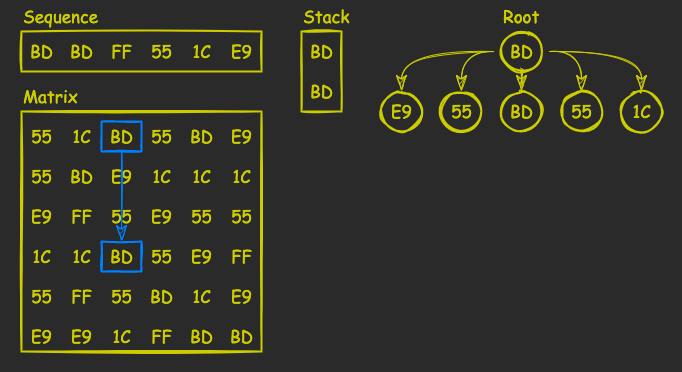

The diagram above was exported from draw.io. Its source (the exported page's mxGraphModel, read from the mxfile embedded in the PNG):
<mxGraphModel dx="660" dy="627" grid="1" gridSize="10" guides="1" tooltips="1" connect="1" arrows="1" fold="1" page="1" pageScale="1" pageWidth="827" pageHeight="1169" background="none" math="0" shadow="0">
  <root>
    <mxCell id="0" />
    <mxCell id="1" parent="0" />
    <mxCell id="hDTgRxRiX4TtH29J7ACu-1" value="" style="rounded=0;whiteSpace=wrap;html=1;sketch=1;hachureGap=4;fontFamily=Architects Daughter;fontSource=https%3A%2F%2Ffonts.googleapis.com%2Fcss%3Ffamily%3DArchitects%2BDaughter;fontSize=20;fillColor=none;strokeWidth=2;strokeColor=#CCCC00;" vertex="1" parent="1">
      <mxGeometry x="80" y="120" width="240" height="240" as="geometry" />
    </mxCell>
    <mxCell id="hDTgRxRiX4TtH29J7ACu-2" value="55" style="text;html=1;align=center;verticalAlign=middle;resizable=0;points=[];autosize=1;strokeColor=none;fillColor=none;fontSize=17;fontFamily=Comic Sans MS;fontColor=#CCCC00;" vertex="1" parent="1">
      <mxGeometry x="80" y="130" width="40" height="30" as="geometry" />
    </mxCell>
    <mxCell id="hDTgRxRiX4TtH29J7ACu-3" value="1C" style="text;html=1;align=center;verticalAlign=middle;resizable=0;points=[];autosize=1;strokeColor=none;fillColor=none;fontSize=17;fontFamily=Comic Sans MS;fontColor=#CCCC00;" vertex="1" parent="1">
      <mxGeometry x="120" y="130" width="40" height="30" as="geometry" />
    </mxCell>
    <mxCell id="hDTgRxRiX4TtH29J7ACu-4" value="BD" style="text;html=1;align=center;verticalAlign=middle;resizable=0;points=[];autosize=1;strokeColor=none;fillColor=none;fontSize=17;fontFamily=Comic Sans MS;fontColor=#CCCC00;" vertex="1" parent="1">
      <mxGeometry x="155" y="130" width="50" height="30" as="geometry" />
    </mxCell>
    <mxCell id="hDTgRxRiX4TtH29J7ACu-5" value="55" style="text;html=1;align=center;verticalAlign=middle;resizable=0;points=[];autosize=1;strokeColor=none;fillColor=none;fontSize=17;fontFamily=Comic Sans MS;fontColor=#CCCC00;" vertex="1" parent="1">
      <mxGeometry x="200" y="130" width="40" height="30" as="geometry" />
    </mxCell>
    <mxCell id="hDTgRxRiX4TtH29J7ACu-7" value="1C" style="text;html=1;align=center;verticalAlign=middle;resizable=0;points=[];autosize=1;strokeColor=none;fillColor=none;fontSize=17;fontFamily=Comic Sans MS;fontColor=#CCCC00;" vertex="1" parent="1">
      <mxGeometry x="240" y="170" width="40" height="30" as="geometry" />
    </mxCell>
    <mxCell id="hDTgRxRiX4TtH29J7ACu-10" value="1C" style="text;html=1;align=center;verticalAlign=middle;resizable=0;points=[];autosize=1;strokeColor=none;fillColor=none;fontSize=17;fontFamily=Comic Sans MS;fontColor=#CCCC00;" vertex="1" parent="1">
      <mxGeometry x="280" y="170" width="40" height="30" as="geometry" />
    </mxCell>
    <mxCell id="hDTgRxRiX4TtH29J7ACu-11" value="BD" style="text;html=1;align=center;verticalAlign=middle;resizable=0;points=[];autosize=1;strokeColor=none;fillColor=none;fontSize=17;fontFamily=Comic Sans MS;fontColor=#CCCC00;" vertex="1" parent="1">
      <mxGeometry x="235" y="130" width="50" height="30" as="geometry" />
    </mxCell>
    <mxCell id="hDTgRxRiX4TtH29J7ACu-12" value="E9" style="text;html=1;align=center;verticalAlign=middle;resizable=0;points=[];autosize=1;strokeColor=none;fillColor=none;fontSize=17;fontFamily=Comic Sans MS;fontColor=#CCCC00;" vertex="1" parent="1">
      <mxGeometry x="280" y="130" width="40" height="30" as="geometry" />
    </mxCell>
    <mxCell id="hDTgRxRiX4TtH29J7ACu-13" value="1C" style="text;html=1;align=center;verticalAlign=middle;resizable=0;points=[];autosize=1;strokeColor=none;fillColor=none;fontSize=17;fontFamily=Comic Sans MS;fontColor=#CCCC00;" vertex="1" parent="1">
      <mxGeometry x="200" y="170" width="40" height="30" as="geometry" />
    </mxCell>
    <mxCell id="hDTgRxRiX4TtH29J7ACu-14" value="55" style="text;html=1;align=center;verticalAlign=middle;resizable=0;points=[];autosize=1;strokeColor=none;fillColor=none;fontSize=17;fontFamily=Comic Sans MS;fontColor=#CCCC00;" vertex="1" parent="1">
      <mxGeometry x="80" y="170" width="40" height="30" as="geometry" />
    </mxCell>
    <mxCell id="hDTgRxRiX4TtH29J7ACu-15" value="BD" style="text;html=1;align=center;verticalAlign=middle;resizable=0;points=[];autosize=1;strokeColor=none;fillColor=none;fontSize=17;fontFamily=Comic Sans MS;fontColor=#CCCC00;" vertex="1" parent="1">
      <mxGeometry x="115" y="170" width="50" height="30" as="geometry" />
    </mxCell>
    <mxCell id="hDTgRxRiX4TtH29J7ACu-16" value="E9" style="text;html=1;align=center;verticalAlign=middle;resizable=0;points=[];autosize=1;strokeColor=none;fillColor=none;fontSize=17;fontFamily=Comic Sans MS;fontColor=#CCCC00;" vertex="1" parent="1">
      <mxGeometry x="160" y="170" width="40" height="30" as="geometry" />
    </mxCell>
    <mxCell id="hDTgRxRiX4TtH29J7ACu-17" value="E9" style="text;html=1;align=center;verticalAlign=middle;resizable=0;points=[];autosize=1;strokeColor=none;fillColor=none;fontSize=17;fontFamily=Comic Sans MS;fontColor=#CCCC00;" vertex="1" parent="1">
      <mxGeometry x="80" y="210" width="40" height="30" as="geometry" />
    </mxCell>
    <mxCell id="hDTgRxRiX4TtH29J7ACu-18" value="FF" style="text;html=1;align=center;verticalAlign=middle;resizable=0;points=[];autosize=1;strokeColor=none;fillColor=none;fontSize=17;fontFamily=Comic Sans MS;fontColor=#CCCC00;" vertex="1" parent="1">
      <mxGeometry x="120" y="210" width="40" height="30" as="geometry" />
    </mxCell>
    <mxCell id="hDTgRxRiX4TtH29J7ACu-19" value="55" style="text;html=1;align=center;verticalAlign=middle;resizable=0;points=[];autosize=1;strokeColor=none;fillColor=none;fontSize=17;fontFamily=Comic Sans MS;fontColor=#CCCC00;" vertex="1" parent="1">
      <mxGeometry x="160" y="210" width="40" height="30" as="geometry" />
    </mxCell>
    <mxCell id="hDTgRxRiX4TtH29J7ACu-20" value="E9" style="text;html=1;align=center;verticalAlign=middle;resizable=0;points=[];autosize=1;strokeColor=none;fillColor=none;fontSize=17;fontFamily=Comic Sans MS;fontColor=#CCCC00;" vertex="1" parent="1">
      <mxGeometry x="200" y="210" width="40" height="30" as="geometry" />
    </mxCell>
    <mxCell id="hDTgRxRiX4TtH29J7ACu-21" value="55" style="text;html=1;align=center;verticalAlign=middle;resizable=0;points=[];autosize=1;strokeColor=none;fillColor=none;fontSize=17;fontFamily=Comic Sans MS;fontColor=#CCCC00;" vertex="1" parent="1">
      <mxGeometry x="240" y="210" width="40" height="30" as="geometry" />
    </mxCell>
    <mxCell id="hDTgRxRiX4TtH29J7ACu-22" value="55" style="text;html=1;align=center;verticalAlign=middle;resizable=0;points=[];autosize=1;strokeColor=none;fillColor=none;fontSize=17;fontFamily=Comic Sans MS;fontColor=#CCCC00;" vertex="1" parent="1">
      <mxGeometry x="280" y="210" width="40" height="30" as="geometry" />
    </mxCell>
    <mxCell id="hDTgRxRiX4TtH29J7ACu-23" value="1C" style="text;html=1;align=center;verticalAlign=middle;resizable=0;points=[];autosize=1;strokeColor=none;fillColor=none;fontSize=17;fontFamily=Comic Sans MS;fontColor=#CCCC00;" vertex="1" parent="1">
      <mxGeometry x="120" y="250" width="40" height="30" as="geometry" />
    </mxCell>
    <mxCell id="hDTgRxRiX4TtH29J7ACu-24" value="1C" style="text;html=1;align=center;verticalAlign=middle;resizable=0;points=[];autosize=1;strokeColor=none;fillColor=none;fontSize=17;fontFamily=Comic Sans MS;fontColor=#CCCC00;" vertex="1" parent="1">
      <mxGeometry x="80" y="250" width="40" height="30" as="geometry" />
    </mxCell>
    <mxCell id="hDTgRxRiX4TtH29J7ACu-25" value="BD" style="text;html=1;align=center;verticalAlign=middle;resizable=0;points=[];autosize=1;strokeColor=none;fillColor=none;fontSize=17;fontFamily=Comic Sans MS;fontColor=#CCCC00;" vertex="1" parent="1">
      <mxGeometry x="155" y="250" width="50" height="30" as="geometry" />
    </mxCell>
    <mxCell id="hDTgRxRiX4TtH29J7ACu-26" value="55" style="text;html=1;align=center;verticalAlign=middle;resizable=0;points=[];autosize=1;strokeColor=none;fillColor=none;fontSize=17;fontFamily=Comic Sans MS;fontColor=#CCCC00;" vertex="1" parent="1">
      <mxGeometry x="200" y="250" width="40" height="30" as="geometry" />
    </mxCell>
    <mxCell id="hDTgRxRiX4TtH29J7ACu-27" value="E9" style="text;html=1;align=center;verticalAlign=middle;resizable=0;points=[];autosize=1;strokeColor=none;fillColor=none;fontSize=17;fontFamily=Comic Sans MS;fontColor=#CCCC00;" vertex="1" parent="1">
      <mxGeometry x="240" y="250" width="40" height="30" as="geometry" />
    </mxCell>
    <mxCell id="hDTgRxRiX4TtH29J7ACu-29" value="FF" style="text;html=1;align=center;verticalAlign=middle;resizable=0;points=[];autosize=1;strokeColor=none;fillColor=none;fontSize=17;fontFamily=Comic Sans MS;fontColor=#CCCC00;" vertex="1" parent="1">
      <mxGeometry x="280" y="250" width="40" height="30" as="geometry" />
    </mxCell>
    <mxCell id="hDTgRxRiX4TtH29J7ACu-30" value="55" style="text;html=1;align=center;verticalAlign=middle;resizable=0;points=[];autosize=1;strokeColor=none;fillColor=none;fontSize=17;fontFamily=Comic Sans MS;fontColor=#CCCC00;" vertex="1" parent="1">
      <mxGeometry x="80" y="290" width="40" height="30" as="geometry" />
    </mxCell>
    <mxCell id="hDTgRxRiX4TtH29J7ACu-31" value="FF" style="text;html=1;align=center;verticalAlign=middle;resizable=0;points=[];autosize=1;strokeColor=none;fillColor=none;fontSize=17;fontFamily=Comic Sans MS;fontColor=#CCCC00;" vertex="1" parent="1">
      <mxGeometry x="120" y="290" width="40" height="30" as="geometry" />
    </mxCell>
    <mxCell id="hDTgRxRiX4TtH29J7ACu-33" value="55" style="text;html=1;align=center;verticalAlign=middle;resizable=0;points=[];autosize=1;strokeColor=none;fillColor=none;fontSize=17;fontFamily=Comic Sans MS;fontColor=#CCCC00;" vertex="1" parent="1">
      <mxGeometry x="160" y="290" width="40" height="30" as="geometry" />
    </mxCell>
    <mxCell id="hDTgRxRiX4TtH29J7ACu-34" value="BD" style="text;html=1;align=center;verticalAlign=middle;resizable=0;points=[];autosize=1;strokeColor=none;fillColor=none;fontSize=17;fontFamily=Comic Sans MS;fontColor=#CCCC00;" vertex="1" parent="1">
      <mxGeometry x="195" y="290" width="50" height="30" as="geometry" />
    </mxCell>
    <mxCell id="hDTgRxRiX4TtH29J7ACu-35" value="1C" style="text;html=1;align=center;verticalAlign=middle;resizable=0;points=[];autosize=1;strokeColor=none;fillColor=none;fontSize=17;fontFamily=Comic Sans MS;fontColor=#CCCC00;" vertex="1" parent="1">
      <mxGeometry x="240" y="290" width="40" height="30" as="geometry" />
    </mxCell>
    <mxCell id="hDTgRxRiX4TtH29J7ACu-36" value="E9" style="text;html=1;align=center;verticalAlign=middle;resizable=0;points=[];autosize=1;strokeColor=none;fillColor=none;fontSize=17;fontFamily=Comic Sans MS;fontColor=#CCCC00;" vertex="1" parent="1">
      <mxGeometry x="280" y="290" width="40" height="30" as="geometry" />
    </mxCell>
    <mxCell id="hDTgRxRiX4TtH29J7ACu-37" value="E9" style="text;html=1;align=center;verticalAlign=middle;resizable=0;points=[];autosize=1;strokeColor=none;fillColor=none;fontSize=17;fontFamily=Comic Sans MS;fontColor=#CCCC00;" vertex="1" parent="1">
      <mxGeometry x="80" y="330" width="40" height="30" as="geometry" />
    </mxCell>
    <mxCell id="hDTgRxRiX4TtH29J7ACu-38" value="E9" style="text;html=1;align=center;verticalAlign=middle;resizable=0;points=[];autosize=1;strokeColor=none;fillColor=none;fontSize=17;fontFamily=Comic Sans MS;fontColor=#CCCC00;" vertex="1" parent="1">
      <mxGeometry x="120" y="330" width="40" height="30" as="geometry" />
    </mxCell>
    <mxCell id="hDTgRxRiX4TtH29J7ACu-39" value="1C" style="text;html=1;align=center;verticalAlign=middle;resizable=0;points=[];autosize=1;strokeColor=none;fillColor=none;fontSize=17;fontFamily=Comic Sans MS;fontColor=#CCCC00;" vertex="1" parent="1">
      <mxGeometry x="160" y="330" width="40" height="30" as="geometry" />
    </mxCell>
    <mxCell id="hDTgRxRiX4TtH29J7ACu-40" value="FF" style="text;html=1;align=center;verticalAlign=middle;resizable=0;points=[];autosize=1;strokeColor=none;fillColor=none;fontSize=17;fontFamily=Comic Sans MS;fontColor=#CCCC00;" vertex="1" parent="1">
      <mxGeometry x="200" y="330" width="40" height="30" as="geometry" />
    </mxCell>
    <mxCell id="hDTgRxRiX4TtH29J7ACu-41" value="BD" style="text;html=1;align=center;verticalAlign=middle;resizable=0;points=[];autosize=1;strokeColor=none;fillColor=none;fontSize=17;fontFamily=Comic Sans MS;fontColor=#CCCC00;" vertex="1" parent="1">
      <mxGeometry x="235" y="330" width="50" height="30" as="geometry" />
    </mxCell>
    <mxCell id="hDTgRxRiX4TtH29J7ACu-42" value="BD" style="text;html=1;align=center;verticalAlign=middle;resizable=0;points=[];autosize=1;strokeColor=none;fillColor=none;fontSize=17;fontFamily=Comic Sans MS;fontColor=#CCCC00;" vertex="1" parent="1">
      <mxGeometry x="275" y="330" width="50" height="30" as="geometry" />
    </mxCell>
    <mxCell id="hDTgRxRiX4TtH29J7ACu-43" value="Matrix" style="text;html=1;align=left;verticalAlign=middle;resizable=0;points=[];autosize=1;strokeColor=none;fillColor=none;fontSize=17;fontFamily=Comic Sans MS;fontColor=#CCCC00;" vertex="1" parent="1">
      <mxGeometry x="80" y="90" width="80" height="30" as="geometry" />
    </mxCell>
    <mxCell id="hDTgRxRiX4TtH29J7ACu-44" value="" style="rounded=0;whiteSpace=wrap;html=1;sketch=1;hachureGap=4;fontFamily=Architects Daughter;fontSource=https%3A%2F%2Ffonts.googleapis.com%2Fcss%3Ffamily%3DArchitects%2BDaughter;fontSize=20;fillColor=none;strokeWidth=2;strokeColor=#CCCC00;" vertex="1" parent="1">
      <mxGeometry x="80" y="40" width="240" height="40" as="geometry" />
    </mxCell>
    <mxCell id="hDTgRxRiX4TtH29J7ACu-45" value="Sequence" style="text;html=1;align=left;verticalAlign=middle;resizable=0;points=[];autosize=1;strokeColor=none;fillColor=none;fontSize=17;fontFamily=Comic Sans MS;fontColor=#CCCC00;" vertex="1" parent="1">
      <mxGeometry x="80" y="10" width="100" height="30" as="geometry" />
    </mxCell>
    <mxCell id="hDTgRxRiX4TtH29J7ACu-46" value="BD" style="text;html=1;align=center;verticalAlign=middle;resizable=0;points=[];autosize=1;strokeColor=none;fillColor=none;fontSize=17;fontFamily=Comic Sans MS;fontColor=#CCCC00;" vertex="1" parent="1">
      <mxGeometry x="75" y="45" width="50" height="30" as="geometry" />
    </mxCell>
    <mxCell id="hDTgRxRiX4TtH29J7ACu-47" value="BD" style="text;html=1;align=center;verticalAlign=middle;resizable=0;points=[];autosize=1;strokeColor=none;fillColor=none;fontSize=17;fontFamily=Comic Sans MS;fontColor=#CCCC00;" vertex="1" parent="1">
      <mxGeometry x="115" y="45" width="50" height="30" as="geometry" />
    </mxCell>
    <mxCell id="hDTgRxRiX4TtH29J7ACu-48" value="FF" style="text;html=1;align=center;verticalAlign=middle;resizable=0;points=[];autosize=1;strokeColor=none;fillColor=none;fontSize=17;fontFamily=Comic Sans MS;fontColor=#CCCC00;" vertex="1" parent="1">
      <mxGeometry x="160" y="45" width="40" height="30" as="geometry" />
    </mxCell>
    <mxCell id="hDTgRxRiX4TtH29J7ACu-49" value="55" style="text;html=1;align=center;verticalAlign=middle;resizable=0;points=[];autosize=1;strokeColor=none;fillColor=none;fontSize=17;fontFamily=Comic Sans MS;fontColor=#CCCC00;" vertex="1" parent="1">
      <mxGeometry x="200" y="45" width="40" height="30" as="geometry" />
    </mxCell>
    <mxCell id="hDTgRxRiX4TtH29J7ACu-50" value="1C" style="text;html=1;align=center;verticalAlign=middle;resizable=0;points=[];autosize=1;strokeColor=none;fillColor=none;fontSize=17;fontFamily=Comic Sans MS;fontColor=#CCCC00;" vertex="1" parent="1">
      <mxGeometry x="240" y="45" width="40" height="30" as="geometry" />
    </mxCell>
    <mxCell id="hDTgRxRiX4TtH29J7ACu-51" value="E9" style="text;html=1;align=center;verticalAlign=middle;resizable=0;points=[];autosize=1;strokeColor=none;fillColor=none;fontSize=17;fontFamily=Comic Sans MS;fontColor=#CCCC00;" vertex="1" parent="1">
      <mxGeometry x="280" y="45" width="40" height="30" as="geometry" />
    </mxCell>
    <mxCell id="hDTgRxRiX4TtH29J7ACu-53" value="Stack" style="text;html=1;align=left;verticalAlign=middle;resizable=0;points=[];autosize=1;strokeColor=none;fillColor=none;fontSize=17;fontFamily=Comic Sans MS;fontColor=#CCCC00;" vertex="1" parent="1">
      <mxGeometry x="360" y="10" width="70" height="30" as="geometry" />
    </mxCell>
    <mxCell id="hDTgRxRiX4TtH29J7ACu-54" value="Root" style="text;html=1;align=left;verticalAlign=middle;resizable=0;points=[];autosize=1;strokeColor=none;fillColor=none;fontSize=17;fontFamily=Comic Sans MS;fontColor=#CCCC00;" vertex="1" parent="1">
      <mxGeometry x="560" y="10" width="60" height="30" as="geometry" />
    </mxCell>
    <mxCell id="hDTgRxRiX4TtH29J7ACu-55" value="" style="rounded=0;whiteSpace=wrap;html=1;sketch=1;hachureGap=4;fontFamily=Architects Daughter;fontSource=https%3A%2F%2Ffonts.googleapis.com%2Fcss%3Ffamily%3DArchitects%2BDaughter;fontSize=20;fillColor=none;strokeWidth=2;strokeColor=#007FFF;" vertex="1" parent="1">
      <mxGeometry x="160" y="130" width="40" height="30" as="geometry" />
    </mxCell>
    <mxCell id="hDTgRxRiX4TtH29J7ACu-59" value="" style="rounded=0;whiteSpace=wrap;html=1;sketch=1;hachureGap=4;fontFamily=Architects Daughter;fontSource=https%3A%2F%2Ffonts.googleapis.com%2Fcss%3Ffamily%3DArchitects%2BDaughter;fontSize=20;fillColor=none;strokeWidth=2;strokeColor=#CCCC00;" vertex="1" parent="1">
      <mxGeometry x="360" y="40" width="40" height="80" as="geometry" />
    </mxCell>
    <mxCell id="hDTgRxRiX4TtH29J7ACu-61" value="BD" style="text;html=1;align=center;verticalAlign=middle;resizable=0;points=[];autosize=1;strokeColor=none;fillColor=none;fontSize=17;fontFamily=Comic Sans MS;fontColor=#CCCC00;" vertex="1" parent="1">
      <mxGeometry x="355" y="45" width="50" height="30" as="geometry" />
    </mxCell>
    <mxCell id="hDTgRxRiX4TtH29J7ACu-88" style="edgeStyle=orthogonalEdgeStyle;curved=1;rounded=0;sketch=1;hachureGap=4;orthogonalLoop=1;jettySize=auto;html=1;entryX=0.5;entryY=0;entryDx=0;entryDy=0;fontFamily=Comic Sans MS;fontSize=18;fontColor=#CCCC00;endArrow=classicThin;startSize=14;endSize=14;sourcePerimeterSpacing=8;targetPerimeterSpacing=8;strokeColor=#CCCC00;endFill=1;" edge="1" parent="1" source="hDTgRxRiX4TtH29J7ACu-62" target="hDTgRxRiX4TtH29J7ACu-75">
      <mxGeometry relative="1" as="geometry" />
    </mxCell>
    <mxCell id="hDTgRxRiX4TtH29J7ACu-89" style="edgeStyle=orthogonalEdgeStyle;curved=1;rounded=0;sketch=1;hachureGap=4;orthogonalLoop=1;jettySize=auto;html=1;entryX=0.5;entryY=0;entryDx=0;entryDy=0;fontFamily=Comic Sans MS;fontSize=18;fontColor=#CCCC00;endArrow=classicThin;startSize=14;endSize=14;sourcePerimeterSpacing=8;targetPerimeterSpacing=8;strokeColor=#CCCC00;endFill=1;" edge="1" parent="1" source="hDTgRxRiX4TtH29J7ACu-62" target="hDTgRxRiX4TtH29J7ACu-76">
      <mxGeometry relative="1" as="geometry" />
    </mxCell>
    <mxCell id="hDTgRxRiX4TtH29J7ACu-90" style="edgeStyle=orthogonalEdgeStyle;curved=1;rounded=0;sketch=1;hachureGap=4;orthogonalLoop=1;jettySize=auto;html=1;entryX=0.5;entryY=0;entryDx=0;entryDy=0;fontFamily=Comic Sans MS;fontSize=18;fontColor=#CCCC00;endArrow=classicThin;startSize=14;endSize=14;sourcePerimeterSpacing=8;targetPerimeterSpacing=8;strokeColor=#CCCC00;endFill=1;" edge="1" parent="1" source="hDTgRxRiX4TtH29J7ACu-62" target="hDTgRxRiX4TtH29J7ACu-77">
      <mxGeometry relative="1" as="geometry" />
    </mxCell>
    <mxCell id="hDTgRxRiX4TtH29J7ACu-91" style="edgeStyle=orthogonalEdgeStyle;curved=1;rounded=0;sketch=1;hachureGap=4;orthogonalLoop=1;jettySize=auto;html=1;entryX=0.5;entryY=0;entryDx=0;entryDy=0;fontFamily=Comic Sans MS;fontSize=18;fontColor=#CCCC00;endArrow=classicThin;startSize=14;endSize=14;sourcePerimeterSpacing=8;targetPerimeterSpacing=8;strokeColor=#CCCC00;endFill=1;" edge="1" parent="1" source="hDTgRxRiX4TtH29J7ACu-62" target="hDTgRxRiX4TtH29J7ACu-78">
      <mxGeometry relative="1" as="geometry" />
    </mxCell>
    <mxCell id="hDTgRxRiX4TtH29J7ACu-92" style="edgeStyle=orthogonalEdgeStyle;curved=1;rounded=0;sketch=1;hachureGap=4;orthogonalLoop=1;jettySize=auto;html=1;entryX=0.5;entryY=0;entryDx=0;entryDy=0;fontFamily=Comic Sans MS;fontSize=18;fontColor=#CCCC00;endArrow=classicThin;startSize=14;endSize=14;sourcePerimeterSpacing=8;targetPerimeterSpacing=8;strokeColor=#CCCC00;endFill=1;" edge="1" parent="1" source="hDTgRxRiX4TtH29J7ACu-62" target="hDTgRxRiX4TtH29J7ACu-79">
      <mxGeometry relative="1" as="geometry" />
    </mxCell>
    <mxCell id="hDTgRxRiX4TtH29J7ACu-62" value="" style="ellipse;whiteSpace=wrap;html=1;aspect=fixed;sketch=1;hachureGap=4;fontFamily=Comic Sans MS;fontSize=18;fontColor=#CCCC00;strokeColor=#CCCC00;strokeWidth=2;fillColor=none;" vertex="1" parent="1">
      <mxGeometry x="560" y="40" width="40" height="40" as="geometry" />
    </mxCell>
    <mxCell id="hDTgRxRiX4TtH29J7ACu-63" value="BD" style="text;html=1;align=center;verticalAlign=middle;resizable=0;points=[];autosize=1;strokeColor=none;fillColor=none;fontSize=17;fontFamily=Comic Sans MS;fontColor=#CCCC00;" vertex="1" parent="1">
      <mxGeometry x="555" y="45" width="50" height="30" as="geometry" />
    </mxCell>
    <mxCell id="hDTgRxRiX4TtH29J7ACu-69" value="" style="rounded=0;whiteSpace=wrap;html=1;sketch=1;hachureGap=4;fontFamily=Comic Sans MS;fontSize=18;fontColor=#CCCC00;strokeColor=none;strokeWidth=2;fillColor=none;" vertex="1" parent="1">
      <mxGeometry x="720" y="10" width="20" height="20" as="geometry" />
    </mxCell>
    <mxCell id="hDTgRxRiX4TtH29J7ACu-72" value="" style="rounded=0;whiteSpace=wrap;html=1;sketch=1;hachureGap=4;fontFamily=Comic Sans MS;fontSize=18;fontColor=#CCCC00;strokeColor=none;strokeWidth=2;fillColor=none;" vertex="1" parent="1">
      <mxGeometry x="60" y="10" width="20" height="20" as="geometry" />
    </mxCell>
    <mxCell id="hDTgRxRiX4TtH29J7ACu-73" value="" style="rounded=0;whiteSpace=wrap;html=1;sketch=1;hachureGap=4;fontFamily=Comic Sans MS;fontSize=18;fontColor=#CCCC00;strokeColor=none;strokeWidth=2;fillColor=none;" vertex="1" parent="1">
      <mxGeometry x="60" y="360" width="20" height="20" as="geometry" />
    </mxCell>
    <mxCell id="hDTgRxRiX4TtH29J7ACu-74" value="" style="rounded=0;whiteSpace=wrap;html=1;sketch=1;hachureGap=4;fontFamily=Comic Sans MS;fontSize=18;fontColor=#CCCC00;strokeColor=none;strokeWidth=2;fillColor=none;" vertex="1" parent="1">
      <mxGeometry x="720" y="360" width="20" height="20" as="geometry" />
    </mxCell>
    <mxCell id="hDTgRxRiX4TtH29J7ACu-75" value="" style="ellipse;whiteSpace=wrap;html=1;aspect=fixed;sketch=1;hachureGap=4;fontFamily=Comic Sans MS;fontSize=18;fontColor=#CCCC00;strokeColor=#CCCC00;strokeWidth=2;fillColor=none;" vertex="1" parent="1">
      <mxGeometry x="440" y="100" width="40" height="40" as="geometry" />
    </mxCell>
    <mxCell id="hDTgRxRiX4TtH29J7ACu-76" value="" style="ellipse;whiteSpace=wrap;html=1;aspect=fixed;sketch=1;hachureGap=4;fontFamily=Comic Sans MS;fontSize=18;fontColor=#CCCC00;strokeColor=#CCCC00;strokeWidth=2;fillColor=none;" vertex="1" parent="1">
      <mxGeometry x="500" y="100" width="40" height="40" as="geometry" />
    </mxCell>
    <mxCell id="hDTgRxRiX4TtH29J7ACu-77" value="" style="ellipse;whiteSpace=wrap;html=1;aspect=fixed;sketch=1;hachureGap=4;fontFamily=Comic Sans MS;fontSize=18;fontColor=#CCCC00;strokeColor=#CCCC00;strokeWidth=2;fillColor=none;" vertex="1" parent="1">
      <mxGeometry x="560" y="100" width="40" height="40" as="geometry" />
    </mxCell>
    <mxCell id="hDTgRxRiX4TtH29J7ACu-78" value="" style="ellipse;whiteSpace=wrap;html=1;aspect=fixed;sketch=1;hachureGap=4;fontFamily=Comic Sans MS;fontSize=18;fontColor=#CCCC00;strokeColor=#CCCC00;strokeWidth=2;fillColor=none;" vertex="1" parent="1">
      <mxGeometry x="620" y="100" width="40" height="40" as="geometry" />
    </mxCell>
    <mxCell id="hDTgRxRiX4TtH29J7ACu-79" value="" style="ellipse;whiteSpace=wrap;html=1;aspect=fixed;sketch=1;hachureGap=4;fontFamily=Comic Sans MS;fontSize=18;fontColor=#CCCC00;strokeColor=#CCCC00;strokeWidth=2;fillColor=none;" vertex="1" parent="1">
      <mxGeometry x="680" y="100" width="40" height="40" as="geometry" />
    </mxCell>
    <mxCell id="hDTgRxRiX4TtH29J7ACu-80" value="E9" style="text;html=1;align=center;verticalAlign=middle;resizable=0;points=[];autosize=1;strokeColor=none;fillColor=none;fontSize=17;fontFamily=Comic Sans MS;fontColor=#CCCC00;" vertex="1" parent="1">
      <mxGeometry x="440" y="105" width="40" height="30" as="geometry" />
    </mxCell>
    <mxCell id="hDTgRxRiX4TtH29J7ACu-81" value="55" style="text;html=1;align=center;verticalAlign=middle;resizable=0;points=[];autosize=1;strokeColor=none;fillColor=none;fontSize=17;fontFamily=Comic Sans MS;fontColor=#CCCC00;" vertex="1" parent="1">
      <mxGeometry x="500" y="105" width="40" height="30" as="geometry" />
    </mxCell>
    <mxCell id="hDTgRxRiX4TtH29J7ACu-82" value="BD" style="text;html=1;align=center;verticalAlign=middle;resizable=0;points=[];autosize=1;strokeColor=none;fillColor=none;fontSize=17;fontFamily=Comic Sans MS;fontColor=#CCCC00;" vertex="1" parent="1">
      <mxGeometry x="555" y="105" width="50" height="30" as="geometry" />
    </mxCell>
    <mxCell id="hDTgRxRiX4TtH29J7ACu-83" value="55" style="text;html=1;align=center;verticalAlign=middle;resizable=0;points=[];autosize=1;strokeColor=none;fillColor=none;fontSize=17;fontFamily=Comic Sans MS;fontColor=#CCCC00;" vertex="1" parent="1">
      <mxGeometry x="620" y="105" width="40" height="30" as="geometry" />
    </mxCell>
    <mxCell id="hDTgRxRiX4TtH29J7ACu-84" value="1C" style="text;html=1;align=center;verticalAlign=middle;resizable=0;points=[];autosize=1;strokeColor=none;fillColor=none;fontSize=17;fontFamily=Comic Sans MS;fontColor=#CCCC00;" vertex="1" parent="1">
      <mxGeometry x="680" y="105" width="40" height="30" as="geometry" />
    </mxCell>
    <mxCell id="hDTgRxRiX4TtH29J7ACu-95" value="BD" style="text;html=1;align=center;verticalAlign=middle;resizable=0;points=[];autosize=1;strokeColor=none;fillColor=none;fontSize=17;fontFamily=Comic Sans MS;fontColor=#CCCC00;" vertex="1" parent="1">
      <mxGeometry x="355" y="85" width="50" height="30" as="geometry" />
    </mxCell>
    <mxCell id="hDTgRxRiX4TtH29J7ACu-96" value="" style="rounded=0;whiteSpace=wrap;html=1;sketch=1;hachureGap=4;fontFamily=Architects Daughter;fontSource=https%3A%2F%2Ffonts.googleapis.com%2Fcss%3Ffamily%3DArchitects%2BDaughter;fontSize=20;fillColor=none;strokeWidth=2;strokeColor=#007FFF;" vertex="1" parent="1">
      <mxGeometry x="160" y="250" width="40" height="30" as="geometry" />
    </mxCell>
    <mxCell id="hDTgRxRiX4TtH29J7ACu-97" value="" style="endArrow=classicThin;html=1;rounded=0;sketch=1;hachureGap=4;fontFamily=Comic Sans MS;fontSize=18;fontColor=#CCCC00;startSize=14;endSize=14;sourcePerimeterSpacing=8;targetPerimeterSpacing=8;strokeColor=#007FFF;curved=1;endFill=1;exitX=0.5;exitY=1;exitDx=0;exitDy=0;entryX=0.5;entryY=0;entryDx=0;entryDy=0;" edge="1" parent="1" source="hDTgRxRiX4TtH29J7ACu-55" target="hDTgRxRiX4TtH29J7ACu-96">
      <mxGeometry width="50" height="50" relative="1" as="geometry">
        <mxPoint x="390" y="290" as="sourcePoint" />
        <mxPoint x="440" y="240" as="targetPoint" />
      </mxGeometry>
    </mxCell>
  </root>
</mxGraphModel>